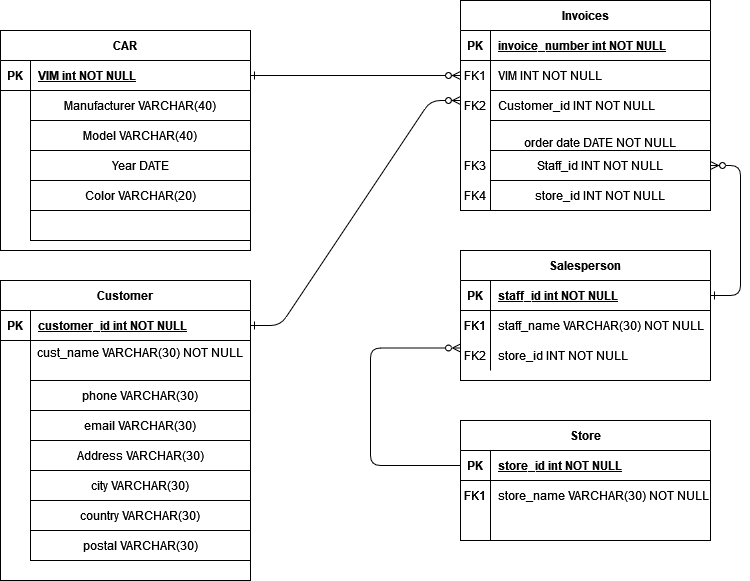

The diagram above was exported from draw.io. Its source (the exported page's mxGraphModel, read from the mxfile embedded in the PNG):
<mxGraphModel dx="2284" dy="754" grid="1" gridSize="10" guides="1" tooltips="1" connect="1" arrows="1" fold="1" page="1" pageScale="1" pageWidth="850" pageHeight="1100" math="0" shadow="0" extFonts="Permanent Marker^https://fonts.googleapis.com/css?family=Permanent+Marker">
  <root>
    <mxCell id="0" />
    <mxCell id="1" parent="0" />
    <mxCell id="byC2JJynKQjozTFk9nzo-9" value="" style="whiteSpace=wrap;html=1;" vertex="1" parent="1">
      <mxGeometry x="480" y="210" width="220" height="30" as="geometry" />
    </mxCell>
    <mxCell id="byC2JJynKQjozTFk9nzo-8" value="" style="whiteSpace=wrap;html=1;" vertex="1" parent="1">
      <mxGeometry x="480" y="180" width="220" height="30" as="geometry" />
    </mxCell>
    <mxCell id="C-vyLk0tnHw3VtMMgP7b-1" value="" style="edgeStyle=entityRelationEdgeStyle;endArrow=ERzeroToMany;startArrow=ERone;endFill=1;startFill=0;" parent="1" source="C-vyLk0tnHw3VtMMgP7b-24" target="C-vyLk0tnHw3VtMMgP7b-6" edge="1">
      <mxGeometry width="100" height="100" relative="1" as="geometry">
        <mxPoint x="340" y="720" as="sourcePoint" />
        <mxPoint x="440" y="620" as="targetPoint" />
      </mxGeometry>
    </mxCell>
    <mxCell id="C-vyLk0tnHw3VtMMgP7b-12" value="" style="edgeStyle=entityRelationEdgeStyle;endArrow=ERzeroToMany;startArrow=ERone;endFill=1;startFill=0;exitX=1;exitY=0.5;exitDx=0;exitDy=0;entryX=1;entryY=0.5;entryDx=0;entryDy=0;" parent="1" source="C-vyLk0tnHw3VtMMgP7b-14" target="byC2JJynKQjozTFk9nzo-16" edge="1">
      <mxGeometry width="100" height="100" relative="1" as="geometry">
        <mxPoint x="400" y="180" as="sourcePoint" />
        <mxPoint x="720" y="260" as="targetPoint" />
      </mxGeometry>
    </mxCell>
    <mxCell id="C-vyLk0tnHw3VtMMgP7b-2" value="Invoices " style="shape=table;startSize=30;container=1;collapsible=1;childLayout=tableLayout;fixedRows=1;rowLines=0;fontStyle=1;align=center;resizeLast=1;" parent="1" vertex="1">
      <mxGeometry x="450" y="120" width="250" height="210" as="geometry" />
    </mxCell>
    <mxCell id="C-vyLk0tnHw3VtMMgP7b-3" value="" style="shape=partialRectangle;collapsible=0;dropTarget=0;pointerEvents=0;fillColor=none;points=[[0,0.5],[1,0.5]];portConstraint=eastwest;top=0;left=0;right=0;bottom=1;" parent="C-vyLk0tnHw3VtMMgP7b-2" vertex="1">
      <mxGeometry y="30" width="250" height="30" as="geometry" />
    </mxCell>
    <mxCell id="C-vyLk0tnHw3VtMMgP7b-4" value="PK" style="shape=partialRectangle;overflow=hidden;connectable=0;fillColor=none;top=0;left=0;bottom=0;right=0;fontStyle=1;" parent="C-vyLk0tnHw3VtMMgP7b-3" vertex="1">
      <mxGeometry width="30" height="30" as="geometry">
        <mxRectangle width="30" height="30" as="alternateBounds" />
      </mxGeometry>
    </mxCell>
    <mxCell id="C-vyLk0tnHw3VtMMgP7b-5" value="invoice_number int NOT NULL " style="shape=partialRectangle;overflow=hidden;connectable=0;fillColor=none;top=0;left=0;bottom=0;right=0;align=left;spacingLeft=6;fontStyle=5;" parent="C-vyLk0tnHw3VtMMgP7b-3" vertex="1">
      <mxGeometry x="30" width="220" height="30" as="geometry">
        <mxRectangle width="220" height="30" as="alternateBounds" />
      </mxGeometry>
    </mxCell>
    <mxCell id="C-vyLk0tnHw3VtMMgP7b-6" value="" style="shape=partialRectangle;collapsible=0;dropTarget=0;pointerEvents=0;fillColor=none;points=[[0,0.5],[1,0.5]];portConstraint=eastwest;top=0;left=0;right=0;bottom=0;" parent="C-vyLk0tnHw3VtMMgP7b-2" vertex="1">
      <mxGeometry y="60" width="250" height="30" as="geometry" />
    </mxCell>
    <mxCell id="C-vyLk0tnHw3VtMMgP7b-7" value="FK1" style="shape=partialRectangle;overflow=hidden;connectable=0;fillColor=none;top=0;left=0;bottom=0;right=0;" parent="C-vyLk0tnHw3VtMMgP7b-6" vertex="1">
      <mxGeometry width="30" height="30" as="geometry">
        <mxRectangle width="30" height="30" as="alternateBounds" />
      </mxGeometry>
    </mxCell>
    <mxCell id="C-vyLk0tnHw3VtMMgP7b-8" value="VIM INT NOT NULL" style="shape=partialRectangle;overflow=hidden;connectable=0;fillColor=none;top=0;left=0;bottom=0;right=0;align=left;spacingLeft=6;" parent="C-vyLk0tnHw3VtMMgP7b-6" vertex="1">
      <mxGeometry x="30" width="220" height="30" as="geometry">
        <mxRectangle width="220" height="30" as="alternateBounds" />
      </mxGeometry>
    </mxCell>
    <mxCell id="C-vyLk0tnHw3VtMMgP7b-9" value="" style="shape=partialRectangle;collapsible=0;dropTarget=0;pointerEvents=0;fillColor=none;points=[[0,0.5],[1,0.5]];portConstraint=eastwest;top=0;left=0;right=0;bottom=0;" parent="C-vyLk0tnHw3VtMMgP7b-2" vertex="1">
      <mxGeometry y="90" width="250" height="30" as="geometry" />
    </mxCell>
    <mxCell id="C-vyLk0tnHw3VtMMgP7b-10" value="" style="shape=partialRectangle;overflow=hidden;connectable=0;fillColor=none;top=0;left=0;bottom=0;right=0;" parent="C-vyLk0tnHw3VtMMgP7b-9" vertex="1">
      <mxGeometry width="30" height="30" as="geometry">
        <mxRectangle width="30" height="30" as="alternateBounds" />
      </mxGeometry>
    </mxCell>
    <mxCell id="C-vyLk0tnHw3VtMMgP7b-11" value="Customer_id INT NOT NULL" style="shape=partialRectangle;overflow=hidden;connectable=0;fillColor=none;top=0;left=0;bottom=0;right=0;align=left;spacingLeft=6;" parent="C-vyLk0tnHw3VtMMgP7b-9" vertex="1">
      <mxGeometry x="30" width="220" height="30" as="geometry">
        <mxRectangle width="220" height="30" as="alternateBounds" />
      </mxGeometry>
    </mxCell>
    <mxCell id="C-vyLk0tnHw3VtMMgP7b-13" value="Salesperson" style="shape=table;startSize=30;container=1;collapsible=1;childLayout=tableLayout;fixedRows=1;rowLines=0;fontStyle=1;align=center;resizeLast=1;" parent="1" vertex="1">
      <mxGeometry x="450" y="370" width="250" height="130" as="geometry" />
    </mxCell>
    <mxCell id="C-vyLk0tnHw3VtMMgP7b-14" value="" style="shape=partialRectangle;collapsible=0;dropTarget=0;pointerEvents=0;fillColor=none;points=[[0,0.5],[1,0.5]];portConstraint=eastwest;top=0;left=0;right=0;bottom=1;" parent="C-vyLk0tnHw3VtMMgP7b-13" vertex="1">
      <mxGeometry y="30" width="250" height="30" as="geometry" />
    </mxCell>
    <mxCell id="C-vyLk0tnHw3VtMMgP7b-15" value="PK" style="shape=partialRectangle;overflow=hidden;connectable=0;fillColor=none;top=0;left=0;bottom=0;right=0;fontStyle=1;" parent="C-vyLk0tnHw3VtMMgP7b-14" vertex="1">
      <mxGeometry width="30" height="30" as="geometry">
        <mxRectangle width="30" height="30" as="alternateBounds" />
      </mxGeometry>
    </mxCell>
    <mxCell id="C-vyLk0tnHw3VtMMgP7b-16" value="staff_id int NOT NULL " style="shape=partialRectangle;overflow=hidden;connectable=0;fillColor=none;top=0;left=0;bottom=0;right=0;align=left;spacingLeft=6;fontStyle=5;" parent="C-vyLk0tnHw3VtMMgP7b-14" vertex="1">
      <mxGeometry x="30" width="220" height="30" as="geometry">
        <mxRectangle width="220" height="30" as="alternateBounds" />
      </mxGeometry>
    </mxCell>
    <mxCell id="C-vyLk0tnHw3VtMMgP7b-17" value="" style="shape=partialRectangle;collapsible=0;dropTarget=0;pointerEvents=0;fillColor=none;points=[[0,0.5],[1,0.5]];portConstraint=eastwest;top=0;left=0;right=0;bottom=0;" parent="C-vyLk0tnHw3VtMMgP7b-13" vertex="1">
      <mxGeometry y="60" width="250" height="30" as="geometry" />
    </mxCell>
    <mxCell id="C-vyLk0tnHw3VtMMgP7b-18" value="FK1" style="shape=partialRectangle;overflow=hidden;connectable=0;fillColor=none;top=0;left=0;bottom=0;right=0;" parent="C-vyLk0tnHw3VtMMgP7b-17" vertex="1">
      <mxGeometry width="30" height="30" as="geometry">
        <mxRectangle width="30" height="30" as="alternateBounds" />
      </mxGeometry>
    </mxCell>
    <mxCell id="C-vyLk0tnHw3VtMMgP7b-19" value="staff_name VARCHAR(30) NOT NULL" style="shape=partialRectangle;overflow=hidden;connectable=0;fillColor=none;top=0;left=0;bottom=0;right=0;align=left;spacingLeft=6;" parent="C-vyLk0tnHw3VtMMgP7b-17" vertex="1">
      <mxGeometry x="30" width="220" height="30" as="geometry">
        <mxRectangle width="220" height="30" as="alternateBounds" />
      </mxGeometry>
    </mxCell>
    <mxCell id="byC2JJynKQjozTFk9nzo-64" value="" style="shape=partialRectangle;collapsible=0;dropTarget=0;pointerEvents=0;fillColor=none;points=[[0,0.5],[1,0.5]];portConstraint=eastwest;top=0;left=0;right=0;bottom=0;" vertex="1" parent="C-vyLk0tnHw3VtMMgP7b-13">
      <mxGeometry y="90" width="250" height="30" as="geometry" />
    </mxCell>
    <mxCell id="byC2JJynKQjozTFk9nzo-65" value="" style="shape=partialRectangle;overflow=hidden;connectable=0;fillColor=none;top=0;left=0;bottom=0;right=0;" vertex="1" parent="byC2JJynKQjozTFk9nzo-64">
      <mxGeometry width="30" height="30" as="geometry">
        <mxRectangle width="30" height="30" as="alternateBounds" />
      </mxGeometry>
    </mxCell>
    <mxCell id="byC2JJynKQjozTFk9nzo-66" value="store_id INT NOT NULL" style="shape=partialRectangle;overflow=hidden;connectable=0;fillColor=none;top=0;left=0;bottom=0;right=0;align=left;spacingLeft=6;" vertex="1" parent="byC2JJynKQjozTFk9nzo-64">
      <mxGeometry x="30" width="220" height="30" as="geometry">
        <mxRectangle width="220" height="30" as="alternateBounds" />
      </mxGeometry>
    </mxCell>
    <mxCell id="C-vyLk0tnHw3VtMMgP7b-23" value="CAR" style="shape=table;startSize=30;container=1;collapsible=1;childLayout=tableLayout;fixedRows=1;rowLines=0;fontStyle=1;align=center;resizeLast=1;" parent="1" vertex="1">
      <mxGeometry x="-10" y="150" width="250" height="220" as="geometry" />
    </mxCell>
    <mxCell id="C-vyLk0tnHw3VtMMgP7b-24" value="" style="shape=partialRectangle;collapsible=0;dropTarget=0;pointerEvents=0;fillColor=none;points=[[0,0.5],[1,0.5]];portConstraint=eastwest;top=0;left=0;right=0;bottom=1;" parent="C-vyLk0tnHw3VtMMgP7b-23" vertex="1">
      <mxGeometry y="30" width="250" height="30" as="geometry" />
    </mxCell>
    <mxCell id="C-vyLk0tnHw3VtMMgP7b-25" value="PK" style="shape=partialRectangle;overflow=hidden;connectable=0;fillColor=none;top=0;left=0;bottom=0;right=0;fontStyle=1;" parent="C-vyLk0tnHw3VtMMgP7b-24" vertex="1">
      <mxGeometry width="30" height="30" as="geometry">
        <mxRectangle width="30" height="30" as="alternateBounds" />
      </mxGeometry>
    </mxCell>
    <mxCell id="C-vyLk0tnHw3VtMMgP7b-26" value="VIM int NOT NULL " style="shape=partialRectangle;overflow=hidden;connectable=0;fillColor=none;top=0;left=0;bottom=0;right=0;align=left;spacingLeft=6;fontStyle=5;" parent="C-vyLk0tnHw3VtMMgP7b-24" vertex="1">
      <mxGeometry x="30" width="220" height="30" as="geometry">
        <mxRectangle width="220" height="30" as="alternateBounds" />
      </mxGeometry>
    </mxCell>
    <mxCell id="byC2JJynKQjozTFk9nzo-2" value="Manufacturer VARCHAR(40)" style="whiteSpace=wrap;html=1;" vertex="1" parent="1">
      <mxGeometry x="20" y="210" width="220" height="30" as="geometry" />
    </mxCell>
    <mxCell id="byC2JJynKQjozTFk9nzo-3" value="Model VARCHAR(40)" style="whiteSpace=wrap;html=1;" vertex="1" parent="1">
      <mxGeometry x="20" y="240" width="220" height="30" as="geometry" />
    </mxCell>
    <mxCell id="byC2JJynKQjozTFk9nzo-4" value="Year DATE" style="whiteSpace=wrap;html=1;" vertex="1" parent="1">
      <mxGeometry x="20" y="270" width="220" height="30" as="geometry" />
    </mxCell>
    <mxCell id="byC2JJynKQjozTFk9nzo-5" value="Color VARCHAR(20)" style="whiteSpace=wrap;html=1;" vertex="1" parent="1">
      <mxGeometry x="20" y="300" width="220" height="30" as="geometry" />
    </mxCell>
    <mxCell id="byC2JJynKQjozTFk9nzo-7" value="" style="whiteSpace=wrap;html=1;" vertex="1" parent="1">
      <mxGeometry x="20" y="330" width="220" height="30" as="geometry" />
    </mxCell>
    <mxCell id="byC2JJynKQjozTFk9nzo-10" value="" style="shape=partialRectangle;overflow=hidden;connectable=0;fillColor=none;top=0;left=0;bottom=0;right=0;align=left;spacingLeft=6;" vertex="1" parent="1">
      <mxGeometry x="480" y="240" width="220" height="30" as="geometry">
        <mxRectangle width="220" height="30" as="alternateBounds" />
      </mxGeometry>
    </mxCell>
    <mxCell id="byC2JJynKQjozTFk9nzo-14" value="&lt;div align=&quot;center&quot;&gt;&lt;br&gt;&lt;/div&gt;&lt;div align=&quot;center&quot;&gt;order date DATE NOT NULL&lt;/div&gt;" style="whiteSpace=wrap;html=1;align=center;" vertex="1" parent="1">
      <mxGeometry x="480" y="240" width="220" height="30" as="geometry" />
    </mxCell>
    <mxCell id="byC2JJynKQjozTFk9nzo-16" value="Staff_id INT NOT NULL" style="whiteSpace=wrap;html=1;" vertex="1" parent="1">
      <mxGeometry x="480" y="270" width="220" height="30" as="geometry" />
    </mxCell>
    <mxCell id="byC2JJynKQjozTFk9nzo-17" value="FK2" style="shape=partialRectangle;overflow=hidden;connectable=0;fillColor=none;top=0;left=0;bottom=0;right=0;" vertex="1" parent="1">
      <mxGeometry x="450" y="210" width="30" height="30" as="geometry">
        <mxRectangle width="30" height="30" as="alternateBounds" />
      </mxGeometry>
    </mxCell>
    <mxCell id="byC2JJynKQjozTFk9nzo-18" value="" style="shape=partialRectangle;overflow=hidden;connectable=0;fillColor=none;top=0;left=0;bottom=0;right=0;" vertex="1" parent="1">
      <mxGeometry x="450" y="240" width="30" height="30" as="geometry">
        <mxRectangle width="30" height="30" as="alternateBounds" />
      </mxGeometry>
    </mxCell>
    <mxCell id="byC2JJynKQjozTFk9nzo-19" value="FK3" style="shape=partialRectangle;overflow=hidden;connectable=0;fillColor=none;top=0;left=0;bottom=0;right=0;" vertex="1" parent="1">
      <mxGeometry x="450" y="270" width="30" height="30" as="geometry">
        <mxRectangle width="30" height="30" as="alternateBounds" />
      </mxGeometry>
    </mxCell>
    <mxCell id="byC2JJynKQjozTFk9nzo-20" value="FK1" style="shape=partialRectangle;overflow=hidden;connectable=0;fillColor=none;top=0;left=0;bottom=0;right=0;" vertex="1" parent="1">
      <mxGeometry x="450" y="430" width="30" height="30" as="geometry">
        <mxRectangle width="30" height="30" as="alternateBounds" />
      </mxGeometry>
    </mxCell>
    <mxCell id="byC2JJynKQjozTFk9nzo-21" value="store_id INT NOT NULL" style="whiteSpace=wrap;html=1;" vertex="1" parent="1">
      <mxGeometry x="480" y="300" width="220" height="30" as="geometry" />
    </mxCell>
    <mxCell id="byC2JJynKQjozTFk9nzo-33" value="Store" style="shape=table;startSize=30;container=1;collapsible=1;childLayout=tableLayout;fixedRows=1;rowLines=0;fontStyle=1;align=center;resizeLast=1;" vertex="1" parent="1">
      <mxGeometry x="450" y="540" width="250" height="120" as="geometry" />
    </mxCell>
    <mxCell id="byC2JJynKQjozTFk9nzo-34" value="" style="shape=partialRectangle;collapsible=0;dropTarget=0;pointerEvents=0;fillColor=none;points=[[0,0.5],[1,0.5]];portConstraint=eastwest;top=0;left=0;right=0;bottom=1;" vertex="1" parent="byC2JJynKQjozTFk9nzo-33">
      <mxGeometry y="30" width="250" height="30" as="geometry" />
    </mxCell>
    <mxCell id="byC2JJynKQjozTFk9nzo-35" value="PK" style="shape=partialRectangle;overflow=hidden;connectable=0;fillColor=none;top=0;left=0;bottom=0;right=0;fontStyle=1;" vertex="1" parent="byC2JJynKQjozTFk9nzo-34">
      <mxGeometry width="30" height="30" as="geometry">
        <mxRectangle width="30" height="30" as="alternateBounds" />
      </mxGeometry>
    </mxCell>
    <mxCell id="byC2JJynKQjozTFk9nzo-36" value="store_id int NOT NULL " style="shape=partialRectangle;overflow=hidden;connectable=0;fillColor=none;top=0;left=0;bottom=0;right=0;align=left;spacingLeft=6;fontStyle=5;" vertex="1" parent="byC2JJynKQjozTFk9nzo-34">
      <mxGeometry x="30" width="220" height="30" as="geometry">
        <mxRectangle width="220" height="30" as="alternateBounds" />
      </mxGeometry>
    </mxCell>
    <mxCell id="byC2JJynKQjozTFk9nzo-37" value="" style="shape=partialRectangle;collapsible=0;dropTarget=0;pointerEvents=0;fillColor=none;points=[[0,0.5],[1,0.5]];portConstraint=eastwest;top=0;left=0;right=0;bottom=0;" vertex="1" parent="byC2JJynKQjozTFk9nzo-33">
      <mxGeometry y="60" width="250" height="30" as="geometry" />
    </mxCell>
    <mxCell id="byC2JJynKQjozTFk9nzo-38" value="FK1" style="shape=partialRectangle;overflow=hidden;connectable=0;fillColor=none;top=0;left=0;bottom=0;right=0;" vertex="1" parent="byC2JJynKQjozTFk9nzo-37">
      <mxGeometry width="30" height="30" as="geometry">
        <mxRectangle width="30" height="30" as="alternateBounds" />
      </mxGeometry>
    </mxCell>
    <mxCell id="byC2JJynKQjozTFk9nzo-39" value="store_name VARCHAR(30) NOT NULL" style="shape=partialRectangle;overflow=hidden;connectable=0;fillColor=none;top=0;left=0;bottom=0;right=0;align=left;spacingLeft=6;" vertex="1" parent="byC2JJynKQjozTFk9nzo-37">
      <mxGeometry x="30" width="220" height="30" as="geometry">
        <mxRectangle width="220" height="30" as="alternateBounds" />
      </mxGeometry>
    </mxCell>
    <mxCell id="byC2JJynKQjozTFk9nzo-40" value="" style="shape=partialRectangle;collapsible=0;dropTarget=0;pointerEvents=0;fillColor=none;points=[[0,0.5],[1,0.5]];portConstraint=eastwest;top=0;left=0;right=0;bottom=0;" vertex="1" parent="byC2JJynKQjozTFk9nzo-33">
      <mxGeometry y="90" width="250" height="30" as="geometry" />
    </mxCell>
    <mxCell id="byC2JJynKQjozTFk9nzo-41" value="" style="shape=partialRectangle;overflow=hidden;connectable=0;fillColor=none;top=0;left=0;bottom=0;right=0;" vertex="1" parent="byC2JJynKQjozTFk9nzo-40">
      <mxGeometry width="30" height="30" as="geometry">
        <mxRectangle width="30" height="30" as="alternateBounds" />
      </mxGeometry>
    </mxCell>
    <mxCell id="byC2JJynKQjozTFk9nzo-42" value="" style="shape=partialRectangle;overflow=hidden;connectable=0;fillColor=none;top=0;left=0;bottom=0;right=0;align=left;spacingLeft=6;" vertex="1" parent="byC2JJynKQjozTFk9nzo-40">
      <mxGeometry x="30" width="220" height="30" as="geometry">
        <mxRectangle width="220" height="30" as="alternateBounds" />
      </mxGeometry>
    </mxCell>
    <mxCell id="byC2JJynKQjozTFk9nzo-43" value="FK1" style="shape=partialRectangle;overflow=hidden;connectable=0;fillColor=none;top=0;left=0;bottom=0;right=0;" vertex="1" parent="1">
      <mxGeometry x="450" y="600" width="30" height="30" as="geometry">
        <mxRectangle width="30" height="30" as="alternateBounds" />
      </mxGeometry>
    </mxCell>
    <mxCell id="byC2JJynKQjozTFk9nzo-45" value="Customer" style="shape=table;startSize=30;container=1;collapsible=1;childLayout=tableLayout;fixedRows=1;rowLines=0;fontStyle=1;align=center;resizeLast=1;" vertex="1" parent="1">
      <mxGeometry x="-10" y="400" width="250" height="300" as="geometry" />
    </mxCell>
    <mxCell id="byC2JJynKQjozTFk9nzo-46" value="" style="shape=partialRectangle;collapsible=0;dropTarget=0;pointerEvents=0;fillColor=none;points=[[0,0.5],[1,0.5]];portConstraint=eastwest;top=0;left=0;right=0;bottom=1;" vertex="1" parent="byC2JJynKQjozTFk9nzo-45">
      <mxGeometry y="30" width="250" height="30" as="geometry" />
    </mxCell>
    <mxCell id="byC2JJynKQjozTFk9nzo-47" value="PK" style="shape=partialRectangle;overflow=hidden;connectable=0;fillColor=none;top=0;left=0;bottom=0;right=0;fontStyle=1;" vertex="1" parent="byC2JJynKQjozTFk9nzo-46">
      <mxGeometry width="30" height="30" as="geometry">
        <mxRectangle width="30" height="30" as="alternateBounds" />
      </mxGeometry>
    </mxCell>
    <mxCell id="byC2JJynKQjozTFk9nzo-48" value="customer_id int NOT NULL " style="shape=partialRectangle;overflow=hidden;connectable=0;fillColor=none;top=0;left=0;bottom=0;right=0;align=left;spacingLeft=6;fontStyle=5;" vertex="1" parent="byC2JJynKQjozTFk9nzo-46">
      <mxGeometry x="30" width="220" height="30" as="geometry">
        <mxRectangle width="220" height="30" as="alternateBounds" />
      </mxGeometry>
    </mxCell>
    <mxCell id="byC2JJynKQjozTFk9nzo-49" value="" style="shape=partialRectangle;collapsible=0;dropTarget=0;pointerEvents=0;fillColor=none;points=[[0,0.5],[1,0.5]];portConstraint=eastwest;top=0;left=0;right=0;bottom=0;" vertex="1" parent="byC2JJynKQjozTFk9nzo-45">
      <mxGeometry y="60" width="250" height="30" as="geometry" />
    </mxCell>
    <mxCell id="byC2JJynKQjozTFk9nzo-50" value="" style="shape=partialRectangle;overflow=hidden;connectable=0;fillColor=none;top=0;left=0;bottom=0;right=0;" vertex="1" parent="byC2JJynKQjozTFk9nzo-49">
      <mxGeometry width="30" height="30" as="geometry">
        <mxRectangle width="30" height="30" as="alternateBounds" />
      </mxGeometry>
    </mxCell>
    <mxCell id="byC2JJynKQjozTFk9nzo-51" value="" style="shape=partialRectangle;overflow=hidden;connectable=0;fillColor=none;top=0;left=0;bottom=0;right=0;align=left;spacingLeft=6;" vertex="1" parent="byC2JJynKQjozTFk9nzo-49">
      <mxGeometry x="30" width="220" height="30" as="geometry">
        <mxRectangle width="220" height="30" as="alternateBounds" />
      </mxGeometry>
    </mxCell>
    <mxCell id="byC2JJynKQjozTFk9nzo-52" value="" style="shape=partialRectangle;collapsible=0;dropTarget=0;pointerEvents=0;fillColor=none;points=[[0,0.5],[1,0.5]];portConstraint=eastwest;top=0;left=0;right=0;bottom=0;" vertex="1" parent="byC2JJynKQjozTFk9nzo-45">
      <mxGeometry y="90" width="250" height="30" as="geometry" />
    </mxCell>
    <mxCell id="byC2JJynKQjozTFk9nzo-53" value="" style="shape=partialRectangle;overflow=hidden;connectable=0;fillColor=none;top=0;left=0;bottom=0;right=0;" vertex="1" parent="byC2JJynKQjozTFk9nzo-52">
      <mxGeometry width="30" height="30" as="geometry">
        <mxRectangle width="30" height="30" as="alternateBounds" />
      </mxGeometry>
    </mxCell>
    <mxCell id="byC2JJynKQjozTFk9nzo-54" value="" style="shape=partialRectangle;overflow=hidden;connectable=0;fillColor=none;top=0;left=0;bottom=0;right=0;align=left;spacingLeft=6;" vertex="1" parent="byC2JJynKQjozTFk9nzo-52">
      <mxGeometry x="30" width="220" height="30" as="geometry">
        <mxRectangle width="220" height="30" as="alternateBounds" />
      </mxGeometry>
    </mxCell>
    <mxCell id="byC2JJynKQjozTFk9nzo-56" value="&#10;cust_name VARCHAR(30) NOT NULL&#10;&#10;" style="whiteSpace=wrap;html=1;" vertex="1" parent="1">
      <mxGeometry x="20" y="460" width="220" height="40" as="geometry" />
    </mxCell>
    <mxCell id="byC2JJynKQjozTFk9nzo-57" value="" style="edgeStyle=entityRelationEdgeStyle;endArrow=ERzeroToMany;startArrow=ERone;endFill=1;startFill=0;exitX=1;exitY=0.5;exitDx=0;exitDy=0;" edge="1" parent="1" source="byC2JJynKQjozTFk9nzo-46">
      <mxGeometry width="100" height="100" relative="1" as="geometry">
        <mxPoint x="260" y="444.5" as="sourcePoint" />
        <mxPoint x="450" y="220" as="targetPoint" />
      </mxGeometry>
    </mxCell>
    <mxCell id="byC2JJynKQjozTFk9nzo-58" value="FK4" style="shape=partialRectangle;overflow=hidden;connectable=0;fillColor=none;top=0;left=0;bottom=0;right=0;" vertex="1" parent="1">
      <mxGeometry x="450" y="300" width="30" height="30" as="geometry">
        <mxRectangle width="30" height="30" as="alternateBounds" />
      </mxGeometry>
    </mxCell>
    <mxCell id="byC2JJynKQjozTFk9nzo-62" value="" style="endArrow=none;startArrow=ERzeroToMany;endFill=0;startFill=0;edgeStyle=elbowEdgeStyle;exitX=0;exitY=0.75;exitDx=0;exitDy=0;entryX=0;entryY=0.5;entryDx=0;entryDy=0;" edge="1" parent="1" source="C-vyLk0tnHw3VtMMgP7b-13" target="byC2JJynKQjozTFk9nzo-34">
      <mxGeometry width="100" height="100" relative="1" as="geometry">
        <mxPoint x="450" y="610" as="sourcePoint" />
        <mxPoint x="450" y="475" as="targetPoint" />
        <Array as="points">
          <mxPoint x="360" y="540" />
        </Array>
      </mxGeometry>
    </mxCell>
    <mxCell id="byC2JJynKQjozTFk9nzo-63" value="FK2" style="shape=partialRectangle;overflow=hidden;connectable=0;fillColor=none;top=0;left=0;bottom=0;right=0;" vertex="1" parent="1">
      <mxGeometry x="450" y="460" width="30" height="30" as="geometry">
        <mxRectangle width="30" height="30" as="alternateBounds" />
      </mxGeometry>
    </mxCell>
    <mxCell id="byC2JJynKQjozTFk9nzo-70" value="phone VARCHAR(30) " style="whiteSpace=wrap;html=1;" vertex="1" parent="1">
      <mxGeometry x="20" y="500" width="220" height="30" as="geometry" />
    </mxCell>
    <mxCell id="byC2JJynKQjozTFk9nzo-71" value="email VARCHAR(30) " style="whiteSpace=wrap;html=1;" vertex="1" parent="1">
      <mxGeometry x="20" y="530" width="220" height="30" as="geometry" />
    </mxCell>
    <mxCell id="byC2JJynKQjozTFk9nzo-72" value="Address VARCHAR(30) " style="whiteSpace=wrap;html=1;" vertex="1" parent="1">
      <mxGeometry x="20" y="560" width="220" height="30" as="geometry" />
    </mxCell>
    <mxCell id="byC2JJynKQjozTFk9nzo-73" value="city VARCHAR(30) " style="whiteSpace=wrap;html=1;" vertex="1" parent="1">
      <mxGeometry x="20" y="590" width="220" height="30" as="geometry" />
    </mxCell>
    <mxCell id="byC2JJynKQjozTFk9nzo-74" value="country VARCHAR(30) " style="whiteSpace=wrap;html=1;" vertex="1" parent="1">
      <mxGeometry x="20" y="620" width="220" height="30" as="geometry" />
    </mxCell>
    <mxCell id="byC2JJynKQjozTFk9nzo-75" value="postal VARCHAR(30) " style="whiteSpace=wrap;html=1;" vertex="1" parent="1">
      <mxGeometry x="20" y="650" width="220" height="30" as="geometry" />
    </mxCell>
  </root>
</mxGraphModel>